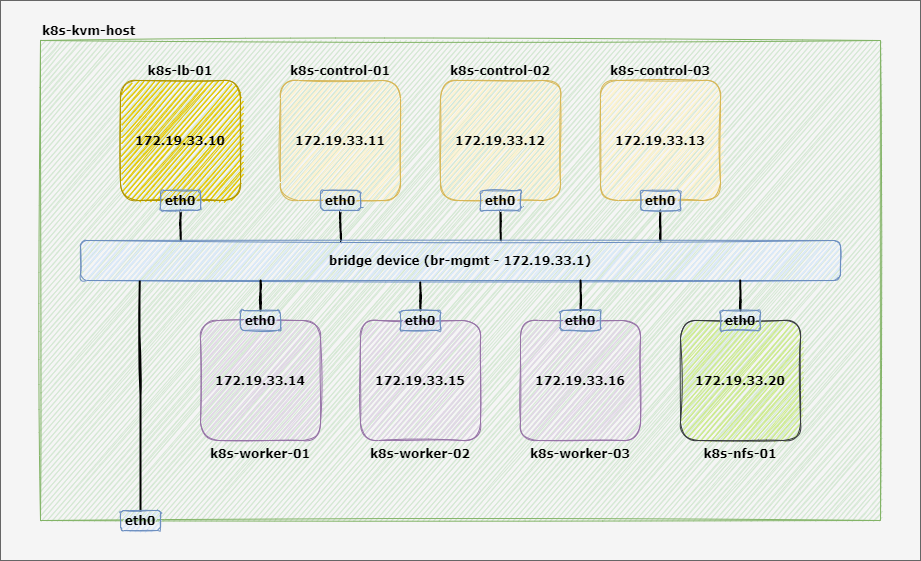

The diagram above was exported from draw.io. Its source (the exported page's mxGraphModel, read from the mxfile embedded in the PNG):
<mxGraphModel dx="1086" dy="806" grid="1" gridSize="10" guides="1" tooltips="1" connect="1" arrows="1" fold="1" page="1" pageScale="1" pageWidth="850" pageHeight="1100" math="0" shadow="0">
  <root>
    <mxCell id="0" />
    <mxCell id="1" parent="0" />
    <mxCell id="sOobXM9EO1r1zWpv1VTx-20" value="" style="rounded=0;whiteSpace=wrap;html=1;fillColor=#f5f5f5;strokeColor=#666666;fontColor=#333333;" parent="1" vertex="1">
      <mxGeometry x="40" y="160" width="920" height="560" as="geometry" />
    </mxCell>
    <mxCell id="aRvxLlP36qFwFC6SfQIr-56" value="&lt;font face=&quot;Verdana&quot;&gt;k8s-kvm-host&lt;/font&gt;" style="rounded=0;whiteSpace=wrap;html=1;labelPosition=center;verticalLabelPosition=top;align=left;verticalAlign=bottom;shadow=0;sketch=1;fillColor=#d5e8d4;strokeColor=#82b366;fontStyle=1" parent="1" vertex="1">
      <mxGeometry x="80" y="200" width="840" height="480" as="geometry" />
    </mxCell>
    <mxCell id="aRvxLlP36qFwFC6SfQIr-1" value="&lt;font face=&quot;Verdana&quot;&gt;k8s-control-01&lt;/font&gt;" style="rounded=1;whiteSpace=wrap;html=1;labelPosition=center;verticalLabelPosition=top;align=center;verticalAlign=bottom;sketch=1;fillColor=#fff2cc;strokeColor=#d6b656;fontStyle=1" parent="1" vertex="1">
      <mxGeometry x="320" y="240" width="120" height="120" as="geometry" />
    </mxCell>
    <mxCell id="aRvxLlP36qFwFC6SfQIr-2" value="&lt;font face=&quot;Verdana&quot;&gt;k8s-control-02&lt;/font&gt;" style="rounded=1;whiteSpace=wrap;html=1;labelPosition=center;verticalLabelPosition=top;align=center;verticalAlign=bottom;sketch=1;fillColor=#fff2cc;strokeColor=#d6b656;fontStyle=1" parent="1" vertex="1">
      <mxGeometry x="480" y="240" width="120" height="120" as="geometry" />
    </mxCell>
    <mxCell id="aRvxLlP36qFwFC6SfQIr-3" value="&lt;font face=&quot;Verdana&quot;&gt;k8s-control-03&lt;/font&gt;" style="rounded=1;whiteSpace=wrap;html=1;labelPosition=center;verticalLabelPosition=top;align=center;verticalAlign=bottom;sketch=1;fillColor=#fff2cc;strokeColor=#d6b656;fontStyle=1" parent="1" vertex="1">
      <mxGeometry x="640" y="240" width="120" height="120" as="geometry" />
    </mxCell>
    <mxCell id="aRvxLlP36qFwFC6SfQIr-4" value="&lt;font color=&quot;#000000&quot; face=&quot;Verdana&quot;&gt;k8s-worker-01&lt;/font&gt;" style="rounded=1;whiteSpace=wrap;html=1;labelPosition=center;verticalLabelPosition=bottom;align=center;verticalAlign=top;sketch=1;fillColor=#e1d5e7;strokeColor=#9673a6;fontStyle=1;" parent="1" vertex="1">
      <mxGeometry x="240" y="480" width="120" height="120" as="geometry" />
    </mxCell>
    <mxCell id="aRvxLlP36qFwFC6SfQIr-5" value="&lt;font face=&quot;Verdana&quot;&gt;k8s-worker-02&lt;/font&gt;" style="rounded=1;whiteSpace=wrap;html=1;labelPosition=center;verticalLabelPosition=bottom;align=center;verticalAlign=top;sketch=1;fillColor=#e1d5e7;strokeColor=#9673a6;fontStyle=1" parent="1" vertex="1">
      <mxGeometry x="400" y="480" width="120" height="120" as="geometry" />
    </mxCell>
    <mxCell id="aRvxLlP36qFwFC6SfQIr-6" value="&lt;font face=&quot;Verdana&quot;&gt;k8s-worker-03&lt;/font&gt;" style="rounded=1;whiteSpace=wrap;html=1;labelPosition=center;verticalLabelPosition=bottom;align=center;verticalAlign=top;sketch=1;fillColor=#e1d5e7;strokeColor=#9673a6;fontStyle=1" parent="1" vertex="1">
      <mxGeometry x="560" y="480" width="120" height="120" as="geometry" />
    </mxCell>
    <mxCell id="aRvxLlP36qFwFC6SfQIr-7" value="&lt;font face=&quot;Verdana&quot;&gt;k8s-lb-01&lt;/font&gt;" style="rounded=1;whiteSpace=wrap;html=1;labelPosition=center;verticalLabelPosition=top;align=center;verticalAlign=bottom;sketch=1;fillColor=#e3c800;strokeColor=#B09500;fontStyle=1;fontColor=#000000;" parent="1" vertex="1">
      <mxGeometry x="160" y="240" width="120" height="120" as="geometry" />
    </mxCell>
    <mxCell id="aRvxLlP36qFwFC6SfQIr-8" value="&lt;b&gt;&lt;font face=&quot;Verdana&quot;&gt;172.19.33.14&lt;/font&gt;&lt;/b&gt;" style="text;html=1;strokeColor=none;fillColor=none;align=center;verticalAlign=middle;whiteSpace=wrap;rounded=0;" parent="1" vertex="1">
      <mxGeometry x="250" y="530" width="100" height="20" as="geometry" />
    </mxCell>
    <mxCell id="aRvxLlP36qFwFC6SfQIr-9" value="&lt;b&gt;&lt;font face=&quot;Verdana&quot;&gt;172.19.33.15&lt;/font&gt;&lt;/b&gt;" style="text;html=1;strokeColor=none;fillColor=none;align=center;verticalAlign=middle;whiteSpace=wrap;rounded=0;" parent="1" vertex="1">
      <mxGeometry x="410" y="530" width="100" height="20" as="geometry" />
    </mxCell>
    <mxCell id="aRvxLlP36qFwFC6SfQIr-10" value="&lt;b&gt;&lt;font face=&quot;Verdana&quot;&gt;172.19.33.16&lt;/font&gt;&lt;/b&gt;" style="text;html=1;strokeColor=none;fillColor=none;align=center;verticalAlign=middle;whiteSpace=wrap;rounded=0;" parent="1" vertex="1">
      <mxGeometry x="570" y="530" width="100" height="20" as="geometry" />
    </mxCell>
    <mxCell id="aRvxLlP36qFwFC6SfQIr-11" value="&lt;b&gt;&lt;font face=&quot;Verdana&quot;&gt;172.19.33.11&lt;/font&gt;&lt;/b&gt;" style="text;html=1;strokeColor=none;fillColor=none;align=center;verticalAlign=middle;whiteSpace=wrap;rounded=0;" parent="1" vertex="1">
      <mxGeometry x="330" y="290" width="100" height="20" as="geometry" />
    </mxCell>
    <mxCell id="aRvxLlP36qFwFC6SfQIr-12" value="&lt;b&gt;&lt;font face=&quot;Verdana&quot;&gt;172.19.33.12&lt;/font&gt;&lt;/b&gt;" style="text;html=1;strokeColor=none;fillColor=none;align=center;verticalAlign=middle;whiteSpace=wrap;rounded=0;" parent="1" vertex="1">
      <mxGeometry x="490" y="290" width="100" height="20" as="geometry" />
    </mxCell>
    <mxCell id="aRvxLlP36qFwFC6SfQIr-13" value="&lt;b&gt;&lt;font face=&quot;Verdana&quot;&gt;172.19.33.13&lt;/font&gt;&lt;/b&gt;" style="text;html=1;strokeColor=none;fillColor=none;align=center;verticalAlign=middle;whiteSpace=wrap;rounded=0;" parent="1" vertex="1">
      <mxGeometry x="650" y="290" width="100" height="20" as="geometry" />
    </mxCell>
    <mxCell id="aRvxLlP36qFwFC6SfQIr-14" value="&lt;b&gt;&lt;font face=&quot;Verdana&quot;&gt;172.19.33.10&lt;/font&gt;&lt;/b&gt;" style="text;html=1;strokeColor=none;fillColor=none;align=center;verticalAlign=middle;whiteSpace=wrap;rounded=0;" parent="1" vertex="1">
      <mxGeometry x="170" y="290" width="100" height="20" as="geometry" />
    </mxCell>
    <mxCell id="sOobXM9EO1r1zWpv1VTx-12" style="edgeStyle=orthogonalEdgeStyle;rounded=0;sketch=1;orthogonalLoop=1;jettySize=auto;html=1;entryX=0.343;entryY=0.05;entryDx=0;entryDy=0;entryPerimeter=0;endArrow=none;endFill=0;strokeWidth=2;" parent="1" source="aRvxLlP36qFwFC6SfQIr-21" target="aRvxLlP36qFwFC6SfQIr-30" edge="1">
      <mxGeometry relative="1" as="geometry" />
    </mxCell>
    <mxCell id="aRvxLlP36qFwFC6SfQIr-21" value="&lt;font face=&quot;Verdana&quot;&gt;&lt;b&gt;eth0&lt;/b&gt;&lt;/font&gt;" style="rounded=1;whiteSpace=wrap;html=1;sketch=1;fillColor=#dae8fc;strokeColor=#6c8ebf;" parent="1" vertex="1">
      <mxGeometry x="360" y="350" width="40" height="20" as="geometry" />
    </mxCell>
    <mxCell id="sOobXM9EO1r1zWpv1VTx-14" style="edgeStyle=orthogonalEdgeStyle;rounded=0;sketch=1;orthogonalLoop=1;jettySize=auto;html=1;entryX=0.553;entryY=0;entryDx=0;entryDy=0;entryPerimeter=0;endArrow=none;endFill=0;strokeWidth=2;" parent="1" source="aRvxLlP36qFwFC6SfQIr-22" target="aRvxLlP36qFwFC6SfQIr-30" edge="1">
      <mxGeometry relative="1" as="geometry" />
    </mxCell>
    <mxCell id="aRvxLlP36qFwFC6SfQIr-22" value="&lt;font face=&quot;Verdana&quot;&gt;&lt;b&gt;eth0&lt;/b&gt;&lt;/font&gt;" style="rounded=1;whiteSpace=wrap;html=1;sketch=1;fillColor=#dae8fc;strokeColor=#6c8ebf;" parent="1" vertex="1">
      <mxGeometry x="520" y="350" width="40" height="20" as="geometry" />
    </mxCell>
    <mxCell id="sOobXM9EO1r1zWpv1VTx-18" style="edgeStyle=orthogonalEdgeStyle;rounded=0;sketch=1;orthogonalLoop=1;jettySize=auto;html=1;entryX=0.763;entryY=0;entryDx=0;entryDy=0;entryPerimeter=0;endArrow=none;endFill=0;strokeWidth=2;" parent="1" source="aRvxLlP36qFwFC6SfQIr-23" target="aRvxLlP36qFwFC6SfQIr-30" edge="1">
      <mxGeometry relative="1" as="geometry" />
    </mxCell>
    <mxCell id="aRvxLlP36qFwFC6SfQIr-23" value="&lt;font face=&quot;Verdana&quot;&gt;&lt;b&gt;eth0&lt;/b&gt;&lt;/font&gt;" style="rounded=1;whiteSpace=wrap;html=1;sketch=1;fillColor=#dae8fc;strokeColor=#6c8ebf;" parent="1" vertex="1">
      <mxGeometry x="680" y="350" width="40" height="20" as="geometry" />
    </mxCell>
    <mxCell id="sOobXM9EO1r1zWpv1VTx-8" style="edgeStyle=orthogonalEdgeStyle;rounded=0;orthogonalLoop=1;jettySize=auto;html=1;entryX=0.132;entryY=0;entryDx=0;entryDy=0;entryPerimeter=0;strokeWidth=2;sketch=1;endArrow=none;endFill=0;" parent="1" source="aRvxLlP36qFwFC6SfQIr-24" target="aRvxLlP36qFwFC6SfQIr-30" edge="1">
      <mxGeometry relative="1" as="geometry" />
    </mxCell>
    <mxCell id="aRvxLlP36qFwFC6SfQIr-24" value="&lt;font face=&quot;Verdana&quot;&gt;&lt;b&gt;eth0&lt;/b&gt;&lt;/font&gt;" style="rounded=1;whiteSpace=wrap;html=1;sketch=1;fillColor=#dae8fc;strokeColor=#6c8ebf;" parent="1" vertex="1">
      <mxGeometry x="200" y="350" width="40" height="20" as="geometry" />
    </mxCell>
    <mxCell id="aRvxLlP36qFwFC6SfQIr-30" value="&lt;b&gt;&lt;font face=&quot;Verdana&quot;&gt;bridge device (br-mgmt - 172.19.33.1)&lt;/font&gt;&lt;/b&gt;" style="rounded=1;whiteSpace=wrap;html=1;sketch=1;fillColor=#dae8fc;strokeColor=#6c8ebf;" parent="1" vertex="1">
      <mxGeometry x="120" y="400" width="760" height="40" as="geometry" />
    </mxCell>
    <mxCell id="sOobXM9EO1r1zWpv1VTx-11" style="edgeStyle=orthogonalEdgeStyle;rounded=0;sketch=1;orthogonalLoop=1;jettySize=auto;html=1;entryX=0.237;entryY=1;entryDx=0;entryDy=0;entryPerimeter=0;endArrow=none;endFill=0;strokeWidth=2;" parent="1" source="aRvxLlP36qFwFC6SfQIr-31" target="aRvxLlP36qFwFC6SfQIr-30" edge="1">
      <mxGeometry relative="1" as="geometry" />
    </mxCell>
    <mxCell id="aRvxLlP36qFwFC6SfQIr-31" value="&lt;font face=&quot;Verdana&quot;&gt;&lt;b&gt;eth0&lt;/b&gt;&lt;/font&gt;" style="rounded=1;whiteSpace=wrap;html=1;sketch=1;fillColor=#dae8fc;strokeColor=#6c8ebf;" parent="1" vertex="1">
      <mxGeometry x="280" y="470" width="40" height="20" as="geometry" />
    </mxCell>
    <mxCell id="sOobXM9EO1r1zWpv1VTx-15" style="edgeStyle=orthogonalEdgeStyle;rounded=0;sketch=1;orthogonalLoop=1;jettySize=auto;html=1;entryX=0.447;entryY=1.05;entryDx=0;entryDy=0;entryPerimeter=0;endArrow=none;endFill=0;strokeWidth=2;" parent="1" source="aRvxLlP36qFwFC6SfQIr-32" target="aRvxLlP36qFwFC6SfQIr-30" edge="1">
      <mxGeometry relative="1" as="geometry" />
    </mxCell>
    <mxCell id="aRvxLlP36qFwFC6SfQIr-32" value="&lt;font face=&quot;Verdana&quot;&gt;&lt;b&gt;eth0&lt;/b&gt;&lt;/font&gt;" style="rounded=1;whiteSpace=wrap;html=1;glass=0;sketch=1;fillColor=#dae8fc;strokeColor=#6c8ebf;" parent="1" vertex="1">
      <mxGeometry x="440" y="470" width="40" height="20" as="geometry" />
    </mxCell>
    <mxCell id="sOobXM9EO1r1zWpv1VTx-17" style="edgeStyle=orthogonalEdgeStyle;rounded=0;sketch=1;orthogonalLoop=1;jettySize=auto;html=1;entryX=0.658;entryY=1;entryDx=0;entryDy=0;entryPerimeter=0;endArrow=none;endFill=0;strokeWidth=2;" parent="1" source="aRvxLlP36qFwFC6SfQIr-33" target="aRvxLlP36qFwFC6SfQIr-30" edge="1">
      <mxGeometry relative="1" as="geometry" />
    </mxCell>
    <mxCell id="aRvxLlP36qFwFC6SfQIr-33" value="&lt;font face=&quot;Verdana&quot;&gt;&lt;b&gt;eth0&lt;/b&gt;&lt;/font&gt;" style="rounded=1;whiteSpace=wrap;html=1;sketch=1;fillColor=#dae8fc;strokeColor=#6c8ebf;" parent="1" vertex="1">
      <mxGeometry x="600" y="470" width="40" height="20" as="geometry" />
    </mxCell>
    <mxCell id="sOobXM9EO1r1zWpv1VTx-10" style="edgeStyle=orthogonalEdgeStyle;rounded=0;sketch=1;orthogonalLoop=1;jettySize=auto;html=1;entryX=0.078;entryY=1.025;entryDx=0;entryDy=0;entryPerimeter=0;strokeWidth=2;endArrow=none;endFill=0;" parent="1" source="aRvxLlP36qFwFC6SfQIr-57" target="aRvxLlP36qFwFC6SfQIr-30" edge="1">
      <mxGeometry relative="1" as="geometry" />
    </mxCell>
    <mxCell id="aRvxLlP36qFwFC6SfQIr-57" value="&lt;font face=&quot;Verdana&quot;&gt;&lt;b&gt;eth0&lt;/b&gt;&lt;/font&gt;" style="rounded=1;whiteSpace=wrap;html=1;sketch=1;fillColor=#dae8fc;strokeColor=#6c8ebf;" parent="1" vertex="1">
      <mxGeometry x="160" y="670" width="40" height="20" as="geometry" />
    </mxCell>
    <mxCell id="sOobXM9EO1r1zWpv1VTx-1" value="&lt;font color=&quot;#000000&quot; face=&quot;Verdana&quot;&gt;k8s-nfs-01&lt;/font&gt;" style="rounded=1;whiteSpace=wrap;html=1;labelPosition=center;verticalLabelPosition=bottom;align=center;verticalAlign=top;sketch=1;fontStyle=1;fillColor=#cdeb8b;strokeColor=#36393d;" parent="1" vertex="1">
      <mxGeometry x="720" y="480" width="120" height="120" as="geometry" />
    </mxCell>
    <mxCell id="sOobXM9EO1r1zWpv1VTx-19" style="edgeStyle=orthogonalEdgeStyle;rounded=0;sketch=1;orthogonalLoop=1;jettySize=auto;html=1;entryX=0.868;entryY=1;entryDx=0;entryDy=0;entryPerimeter=0;endArrow=none;endFill=0;strokeWidth=2;" parent="1" source="sOobXM9EO1r1zWpv1VTx-2" target="aRvxLlP36qFwFC6SfQIr-30" edge="1">
      <mxGeometry relative="1" as="geometry" />
    </mxCell>
    <mxCell id="sOobXM9EO1r1zWpv1VTx-2" value="&lt;font face=&quot;Verdana&quot;&gt;&lt;b&gt;eth0&lt;/b&gt;&lt;/font&gt;" style="rounded=1;whiteSpace=wrap;html=1;sketch=1;fillColor=#dae8fc;strokeColor=#6c8ebf;" parent="1" vertex="1">
      <mxGeometry x="760" y="470" width="40" height="20" as="geometry" />
    </mxCell>
    <mxCell id="sOobXM9EO1r1zWpv1VTx-3" value="&lt;b&gt;&lt;font face=&quot;Verdana&quot;&gt;172.19.33.20&lt;/font&gt;&lt;/b&gt;" style="text;html=1;strokeColor=none;fillColor=none;align=center;verticalAlign=middle;whiteSpace=wrap;rounded=0;" parent="1" vertex="1">
      <mxGeometry x="730" y="530" width="100" height="20" as="geometry" />
    </mxCell>
  </root>
</mxGraphModel>